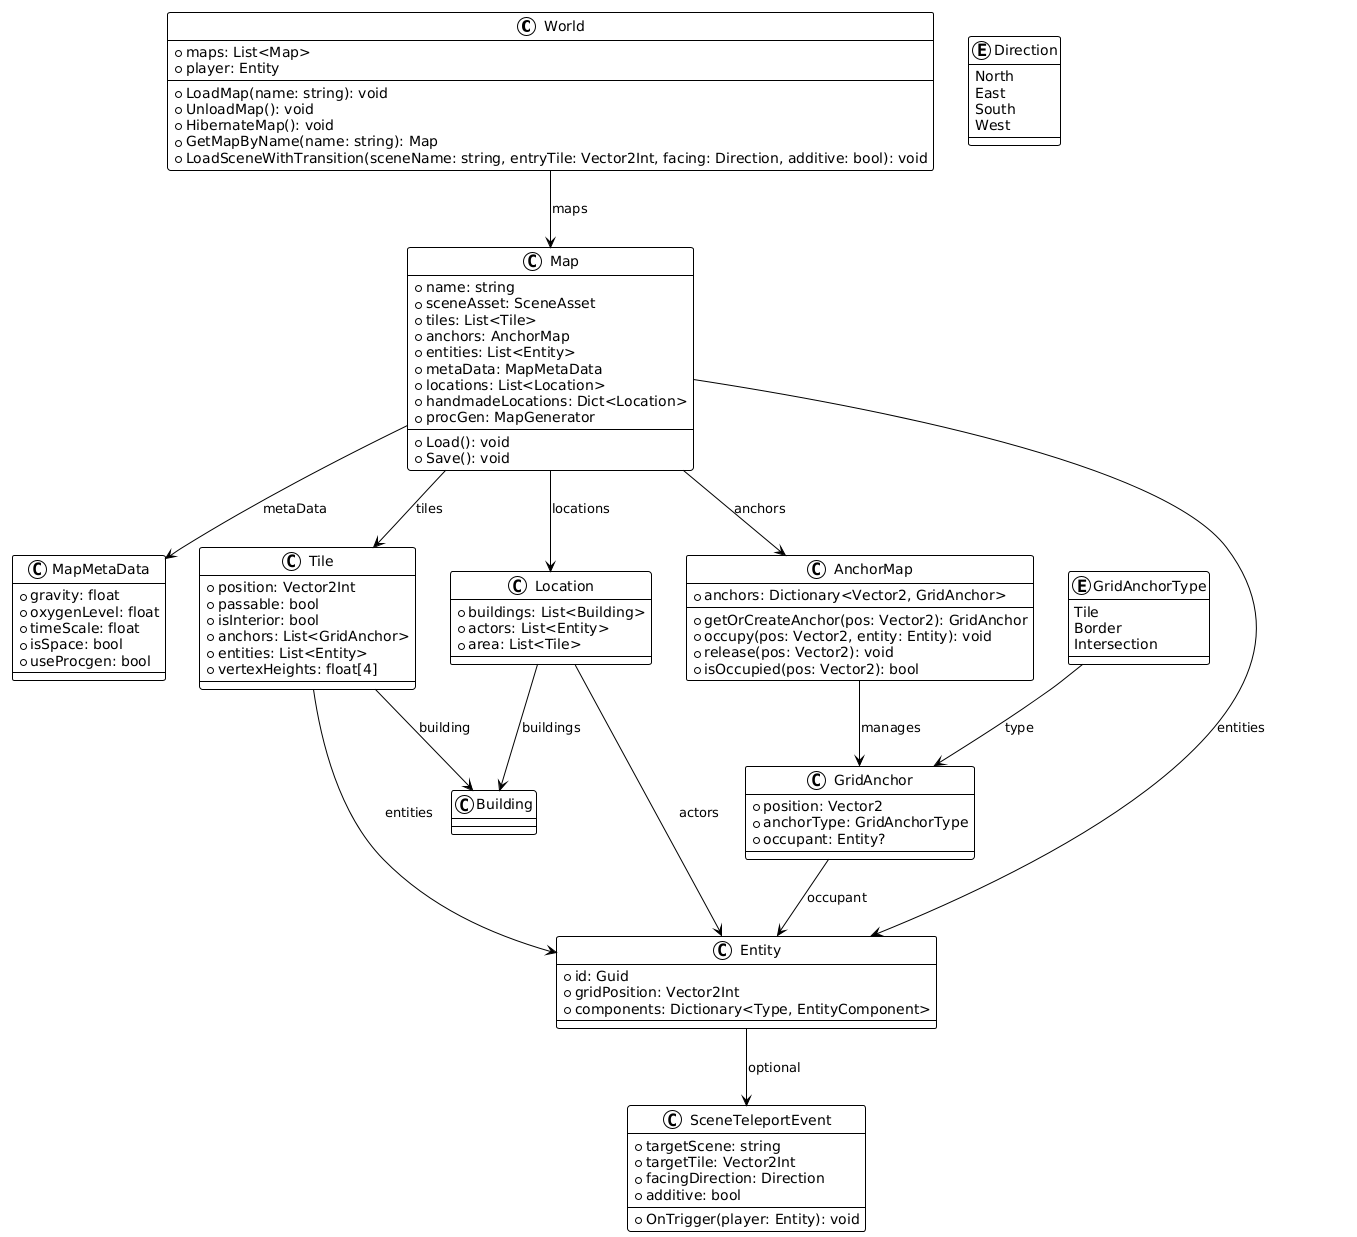

The diagram above was rendered by PlantUML. Its source (embedded in the PNG):
@startuml
!theme plain

' ========================
' WORLD / MAP / SCENE SYSTEM
' ========================

class World {
  + maps: List<Map>
  + player: Entity
  + LoadMap(name: string): void
  + UnloadMap(): void
  + HibernateMap(): void
  + GetMapByName(name: string): Map
  + LoadSceneWithTransition(sceneName: string, entryTile: Vector2Int, facing: Direction, additive: bool): void
}

class Map {
  + name: string
  + sceneAsset: SceneAsset
  + tiles: List<Tile>
  + anchors: AnchorMap
  + entities: List<Entity>
  + metaData: MapMetaData
  + locations: List<Location>
  + handmadeLocations: Dict<Location>
  + procGen: MapGenerator
  + Load(): void
  + Save(): void
}

class MapMetaData {
  + gravity: float
  + oxygenLevel: float
  + timeScale: float
  + isSpace: bool
  + useProcgen: bool
}

class Tile {
  + position: Vector2Int
  + passable: bool
  + isInterior: bool
  + anchors: List<GridAnchor>
  + entities: List<Entity>
  + vertexHeights: float[4]
}

class AnchorMap {
  + anchors: Dictionary<Vector2, GridAnchor>
  + getOrCreateAnchor(pos: Vector2): GridAnchor
  + occupy(pos: Vector2, entity: Entity): void
  + release(pos: Vector2): void
  + isOccupied(pos: Vector2): bool
}

class GridAnchor {
  + position: Vector2
  + anchorType: GridAnchorType
  + occupant: Entity?
}

enum GridAnchorType {
  Tile
  Border
  Intersection
}

class Location {
  + buildings: List<Building>
  + actors: List<Entity>
  + area: List<Tile>
}

class Entity {
  + id: Guid
  + gridPosition: Vector2Int
  + components: Dictionary<Type, EntityComponent>
}

class SceneTeleportEvent {
  + targetScene: string
  + targetTile: Vector2Int
  + facingDirection: Direction
  + additive: bool
  + OnTrigger(player: Entity): void
}

enum Direction {
  North
  East
  South
  West
}

World --> Map : maps
Map --> Tile : tiles
Map --> AnchorMap : anchors
Map --> Entity : entities
Map --> MapMetaData : metaData
Tile --> Entity : entities
Tile --> Building : building
Map --> Location : locations
Location --> Entity : actors
Location --> Building : buildings
GridAnchor --> Entity : occupant
AnchorMap --> GridAnchor : manages
GridAnchorType --> GridAnchor : type
Entity --> SceneTeleportEvent : optional
@enduml